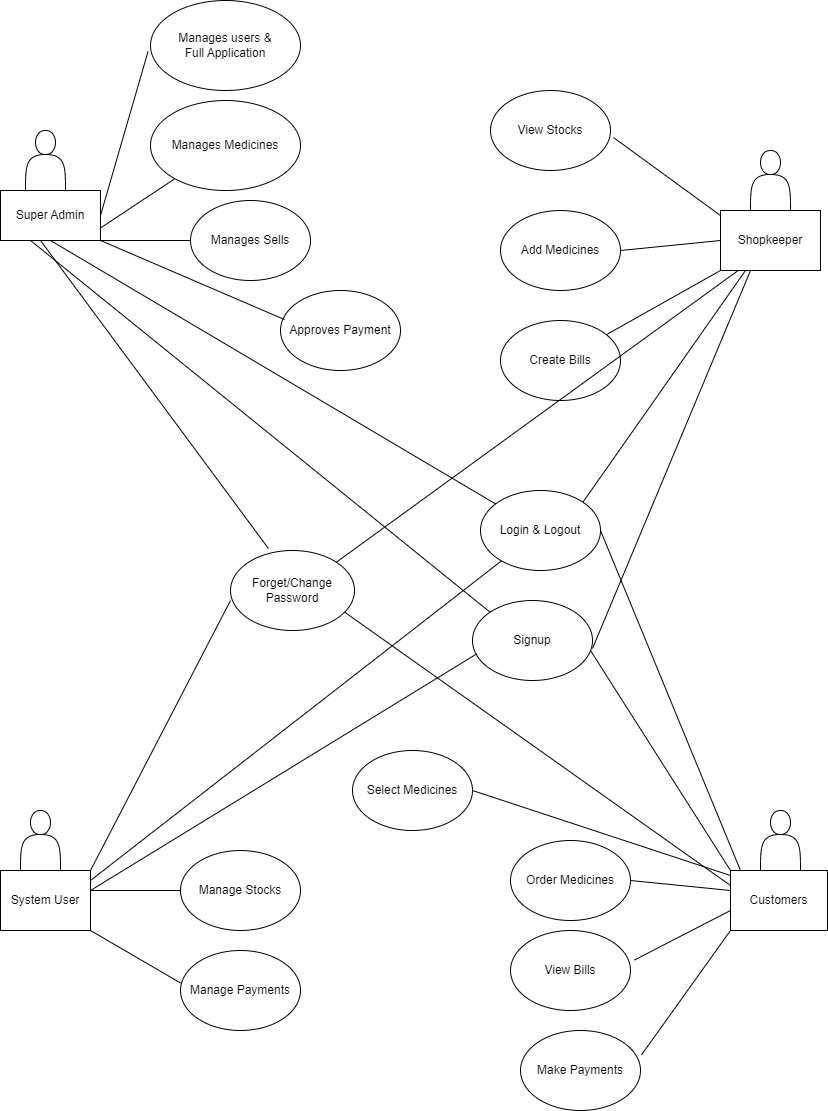

The diagram above was exported from draw.io. Its source (the exported page's mxGraphModel, read from the mxfile embedded in the PNG):
<mxGraphModel dx="1050" dy="573" grid="1" gridSize="10" guides="1" tooltips="1" connect="1" arrows="1" fold="1" page="1" pageScale="1" pageWidth="827" pageHeight="1169" math="0" shadow="0">
  <root>
    <mxCell id="0" />
    <mxCell id="1" parent="0" />
    <mxCell id="HIRb6xaGWbYA_VtQ-9Ul-1" value="Manages users &amp;amp;&lt;br&gt;Full Application" style="ellipse;whiteSpace=wrap;html=1;" parent="1" vertex="1">
      <mxGeometry x="150" y="80" width="150" height="90" as="geometry" />
    </mxCell>
    <mxCell id="HIRb6xaGWbYA_VtQ-9Ul-2" value="Manages Medicines" style="ellipse;whiteSpace=wrap;html=1;" parent="1" vertex="1">
      <mxGeometry x="150" y="180" width="150" height="90" as="geometry" />
    </mxCell>
    <mxCell id="HIRb6xaGWbYA_VtQ-9Ul-3" value="Manages Sells" style="ellipse;whiteSpace=wrap;html=1;" parent="1" vertex="1">
      <mxGeometry x="190" y="280" width="120" height="80" as="geometry" />
    </mxCell>
    <mxCell id="HIRb6xaGWbYA_VtQ-9Ul-4" value="Approves Payment" style="ellipse;whiteSpace=wrap;html=1;" parent="1" vertex="1">
      <mxGeometry x="280" y="370" width="120" height="80" as="geometry" />
    </mxCell>
    <mxCell id="HIRb6xaGWbYA_VtQ-9Ul-5" value="" style="shape=actor;whiteSpace=wrap;html=1;" parent="1" vertex="1">
      <mxGeometry x="25" y="210" width="40" height="60" as="geometry" />
    </mxCell>
    <mxCell id="HIRb6xaGWbYA_VtQ-9Ul-6" value="Super Admin" style="rounded=0;whiteSpace=wrap;html=1;" parent="1" vertex="1">
      <mxGeometry y="270" width="100" height="50" as="geometry" />
    </mxCell>
    <mxCell id="HIRb6xaGWbYA_VtQ-9Ul-7" value="" style="endArrow=none;html=1;rounded=0;entryX=0.033;entryY=0.363;entryDx=0;entryDy=0;entryPerimeter=0;exitX=1;exitY=1;exitDx=0;exitDy=0;" parent="1" source="HIRb6xaGWbYA_VtQ-9Ul-6" target="HIRb6xaGWbYA_VtQ-9Ul-4" edge="1">
      <mxGeometry width="50" height="50" relative="1" as="geometry">
        <mxPoint x="120" y="290" as="sourcePoint" />
        <mxPoint x="410" y="240" as="targetPoint" />
      </mxGeometry>
    </mxCell>
    <mxCell id="HIRb6xaGWbYA_VtQ-9Ul-8" value="" style="endArrow=none;html=1;rounded=0;exitX=1;exitY=0.5;exitDx=0;exitDy=0;entryX=-0.016;entryY=0.564;entryDx=0;entryDy=0;entryPerimeter=0;" parent="1" source="HIRb6xaGWbYA_VtQ-9Ul-6" target="HIRb6xaGWbYA_VtQ-9Ul-1" edge="1">
      <mxGeometry width="50" height="50" relative="1" as="geometry">
        <mxPoint x="390" y="370" as="sourcePoint" />
        <mxPoint x="320" y="310" as="targetPoint" />
      </mxGeometry>
    </mxCell>
    <mxCell id="HIRb6xaGWbYA_VtQ-9Ul-9" value="" style="endArrow=none;html=1;rounded=0;exitX=1;exitY=0.75;exitDx=0;exitDy=0;" parent="1" source="HIRb6xaGWbYA_VtQ-9Ul-6" target="HIRb6xaGWbYA_VtQ-9Ul-2" edge="1">
      <mxGeometry width="50" height="50" relative="1" as="geometry">
        <mxPoint x="150" y="380" as="sourcePoint" />
        <mxPoint x="200" y="330" as="targetPoint" />
      </mxGeometry>
    </mxCell>
    <mxCell id="HIRb6xaGWbYA_VtQ-9Ul-10" value="" style="endArrow=none;html=1;rounded=0;exitX=1;exitY=1;exitDx=0;exitDy=0;" parent="1" source="HIRb6xaGWbYA_VtQ-9Ul-6" target="HIRb6xaGWbYA_VtQ-9Ul-3" edge="1">
      <mxGeometry width="50" height="50" relative="1" as="geometry">
        <mxPoint x="120" y="330" as="sourcePoint" />
        <mxPoint x="240" y="340" as="targetPoint" />
      </mxGeometry>
    </mxCell>
    <mxCell id="HIRb6xaGWbYA_VtQ-9Ul-11" value="View Stocks" style="ellipse;whiteSpace=wrap;html=1;" parent="1" vertex="1">
      <mxGeometry x="490" y="170" width="120" height="80" as="geometry" />
    </mxCell>
    <mxCell id="HIRb6xaGWbYA_VtQ-9Ul-12" value="Add Medicines" style="ellipse;whiteSpace=wrap;html=1;" parent="1" vertex="1">
      <mxGeometry x="500" y="290" width="120" height="80" as="geometry" />
    </mxCell>
    <mxCell id="HIRb6xaGWbYA_VtQ-9Ul-13" value="Create Bills" style="ellipse;whiteSpace=wrap;html=1;" parent="1" vertex="1">
      <mxGeometry x="500" y="400" width="120" height="80" as="geometry" />
    </mxCell>
    <mxCell id="HIRb6xaGWbYA_VtQ-9Ul-14" value="" style="shape=actor;whiteSpace=wrap;html=1;" parent="1" vertex="1">
      <mxGeometry x="750" y="230" width="40" height="60" as="geometry" />
    </mxCell>
    <mxCell id="HIRb6xaGWbYA_VtQ-9Ul-15" value="Shopkeeper" style="rounded=0;whiteSpace=wrap;html=1;" parent="1" vertex="1">
      <mxGeometry x="720" y="290" width="100" height="60" as="geometry" />
    </mxCell>
    <mxCell id="HIRb6xaGWbYA_VtQ-9Ul-16" value="" style="endArrow=none;html=1;rounded=0;entryX=0;entryY=1;entryDx=0;entryDy=0;" parent="1" source="HIRb6xaGWbYA_VtQ-9Ul-13" target="HIRb6xaGWbYA_VtQ-9Ul-15" edge="1">
      <mxGeometry width="50" height="50" relative="1" as="geometry">
        <mxPoint x="670" y="400" as="sourcePoint" />
        <mxPoint x="652.530422886731" y="458.5060845773462" as="targetPoint" />
      </mxGeometry>
    </mxCell>
    <mxCell id="HIRb6xaGWbYA_VtQ-9Ul-17" value="" style="endArrow=none;html=1;rounded=0;entryX=0;entryY=0.5;entryDx=0;entryDy=0;exitX=1;exitY=0.5;exitDx=0;exitDy=0;" parent="1" source="HIRb6xaGWbYA_VtQ-9Ul-12" target="HIRb6xaGWbYA_VtQ-9Ul-15" edge="1">
      <mxGeometry width="50" height="50" relative="1" as="geometry">
        <mxPoint x="390" y="440" as="sourcePoint" />
        <mxPoint x="440" y="390" as="targetPoint" />
      </mxGeometry>
    </mxCell>
    <mxCell id="HIRb6xaGWbYA_VtQ-9Ul-18" value="" style="endArrow=none;html=1;rounded=0;exitX=1.025;exitY=0.588;exitDx=0;exitDy=0;exitPerimeter=0;" parent="1" source="HIRb6xaGWbYA_VtQ-9Ul-11" edge="1">
      <mxGeometry width="50" height="50" relative="1" as="geometry">
        <mxPoint x="670" y="345" as="sourcePoint" />
        <mxPoint x="720" y="295" as="targetPoint" />
      </mxGeometry>
    </mxCell>
    <mxCell id="HIRb6xaGWbYA_VtQ-9Ul-20" value="Manage Stocks" style="ellipse;whiteSpace=wrap;html=1;" parent="1" vertex="1">
      <mxGeometry x="180" y="930" width="120" height="80" as="geometry" />
    </mxCell>
    <mxCell id="HIRb6xaGWbYA_VtQ-9Ul-21" value="Login &amp;amp; Logout" style="ellipse;whiteSpace=wrap;html=1;" parent="1" vertex="1">
      <mxGeometry x="480" y="570" width="120" height="80" as="geometry" />
    </mxCell>
    <mxCell id="HIRb6xaGWbYA_VtQ-9Ul-22" value="Select Medicines" style="ellipse;whiteSpace=wrap;html=1;" parent="1" vertex="1">
      <mxGeometry x="352" y="830" width="120" height="80" as="geometry" />
    </mxCell>
    <mxCell id="HIRb6xaGWbYA_VtQ-9Ul-23" value="Forget/Change Password" style="ellipse;whiteSpace=wrap;html=1;" parent="1" vertex="1">
      <mxGeometry x="230" y="630" width="124" height="80" as="geometry" />
    </mxCell>
    <mxCell id="HIRb6xaGWbYA_VtQ-9Ul-24" value="Signup" style="ellipse;whiteSpace=wrap;html=1;" parent="1" vertex="1">
      <mxGeometry x="472" y="680" width="120" height="80" as="geometry" />
    </mxCell>
    <mxCell id="HIRb6xaGWbYA_VtQ-9Ul-25" value="View Bills" style="ellipse;whiteSpace=wrap;html=1;" parent="1" vertex="1">
      <mxGeometry x="510" y="1010" width="120" height="80" as="geometry" />
    </mxCell>
    <mxCell id="HIRb6xaGWbYA_VtQ-9Ul-26" value="Order Medicines" style="ellipse;whiteSpace=wrap;html=1;" parent="1" vertex="1">
      <mxGeometry x="510" y="920" width="120" height="80" as="geometry" />
    </mxCell>
    <mxCell id="HIRb6xaGWbYA_VtQ-9Ul-27" value="Make Payments" style="ellipse;whiteSpace=wrap;html=1;" parent="1" vertex="1">
      <mxGeometry x="520" y="1110" width="120" height="80" as="geometry" />
    </mxCell>
    <mxCell id="HIRb6xaGWbYA_VtQ-9Ul-28" value="" style="shape=actor;whiteSpace=wrap;html=1;" parent="1" vertex="1">
      <mxGeometry x="760" y="890" width="40" height="60" as="geometry" />
    </mxCell>
    <mxCell id="HIRb6xaGWbYA_VtQ-9Ul-29" value="Customers" style="rounded=0;whiteSpace=wrap;html=1;" parent="1" vertex="1">
      <mxGeometry x="730" y="950" width="97" height="60" as="geometry" />
    </mxCell>
    <mxCell id="HIRb6xaGWbYA_VtQ-9Ul-30" value="" style="shape=actor;whiteSpace=wrap;html=1;" parent="1" vertex="1">
      <mxGeometry x="20" y="890" width="40" height="60" as="geometry" />
    </mxCell>
    <mxCell id="HIRb6xaGWbYA_VtQ-9Ul-31" value="System User" style="rounded=0;whiteSpace=wrap;html=1;" parent="1" vertex="1">
      <mxGeometry y="950" width="90" height="60" as="geometry" />
    </mxCell>
    <mxCell id="HIRb6xaGWbYA_VtQ-9Ul-32" value="" style="endArrow=none;html=1;rounded=0;entryX=0;entryY=0.5;entryDx=0;entryDy=0;" parent="1" target="HIRb6xaGWbYA_VtQ-9Ul-20" edge="1">
      <mxGeometry width="50" height="50" relative="1" as="geometry">
        <mxPoint x="90" y="970" as="sourcePoint" />
        <mxPoint x="140" y="920" as="targetPoint" />
      </mxGeometry>
    </mxCell>
    <mxCell id="HIRb6xaGWbYA_VtQ-9Ul-33" value="Manage Payments" style="ellipse;whiteSpace=wrap;html=1;" parent="1" vertex="1">
      <mxGeometry x="180" y="1030" width="120" height="80" as="geometry" />
    </mxCell>
    <mxCell id="HIRb6xaGWbYA_VtQ-9Ul-34" value="" style="endArrow=none;html=1;rounded=0;entryX=0;entryY=0.406;entryDx=0;entryDy=0;entryPerimeter=0;" parent="1" target="HIRb6xaGWbYA_VtQ-9Ul-33" edge="1">
      <mxGeometry width="50" height="50" relative="1" as="geometry">
        <mxPoint x="90" y="1010" as="sourcePoint" />
        <mxPoint x="140" y="960" as="targetPoint" />
      </mxGeometry>
    </mxCell>
    <mxCell id="HIRb6xaGWbYA_VtQ-9Ul-35" value="" style="endArrow=none;html=1;rounded=0;exitX=1;exitY=0.5;exitDx=0;exitDy=0;" parent="1" source="HIRb6xaGWbYA_VtQ-9Ul-22" edge="1">
      <mxGeometry width="50" height="50" relative="1" as="geometry">
        <mxPoint x="680" y="1005" as="sourcePoint" />
        <mxPoint x="730" y="955" as="targetPoint" />
      </mxGeometry>
    </mxCell>
    <mxCell id="HIRb6xaGWbYA_VtQ-9Ul-36" value="" style="endArrow=none;html=1;rounded=0;exitX=1;exitY=0.5;exitDx=0;exitDy=0;" parent="1" source="HIRb6xaGWbYA_VtQ-9Ul-26" edge="1">
      <mxGeometry width="50" height="50" relative="1" as="geometry">
        <mxPoint x="680" y="1020" as="sourcePoint" />
        <mxPoint x="730" y="970" as="targetPoint" />
      </mxGeometry>
    </mxCell>
    <mxCell id="HIRb6xaGWbYA_VtQ-9Ul-37" value="" style="endArrow=none;html=1;rounded=0;exitX=1.033;exitY=0.369;exitDx=0;exitDy=0;exitPerimeter=0;" parent="1" source="HIRb6xaGWbYA_VtQ-9Ul-25" edge="1">
      <mxGeometry width="50" height="50" relative="1" as="geometry">
        <mxPoint x="680" y="1040" as="sourcePoint" />
        <mxPoint x="730" y="990" as="targetPoint" />
      </mxGeometry>
    </mxCell>
    <mxCell id="HIRb6xaGWbYA_VtQ-9Ul-38" value="" style="endArrow=none;html=1;rounded=0;exitX=1.008;exitY=0.306;exitDx=0;exitDy=0;exitPerimeter=0;" parent="1" source="HIRb6xaGWbYA_VtQ-9Ul-27" edge="1">
      <mxGeometry width="50" height="50" relative="1" as="geometry">
        <mxPoint x="680" y="1060" as="sourcePoint" />
        <mxPoint x="730" y="1010" as="targetPoint" />
      </mxGeometry>
    </mxCell>
    <mxCell id="HIRb6xaGWbYA_VtQ-9Ul-39" value="" style="endArrow=none;html=1;rounded=0;exitX=1;exitY=0.5;exitDx=0;exitDy=0;entryX=0.103;entryY=0;entryDx=0;entryDy=0;entryPerimeter=0;" parent="1" source="HIRb6xaGWbYA_VtQ-9Ul-21" target="HIRb6xaGWbYA_VtQ-9Ul-29" edge="1">
      <mxGeometry width="50" height="50" relative="1" as="geometry">
        <mxPoint x="480" y="650" as="sourcePoint" />
        <mxPoint x="530" y="650" as="targetPoint" />
      </mxGeometry>
    </mxCell>
    <mxCell id="HIRb6xaGWbYA_VtQ-9Ul-40" value="" style="endArrow=none;html=1;rounded=0;entryX=0.25;entryY=1;entryDx=0;entryDy=0;exitX=1;exitY=0;exitDx=0;exitDy=0;" parent="1" source="HIRb6xaGWbYA_VtQ-9Ul-21" target="HIRb6xaGWbYA_VtQ-9Ul-15" edge="1">
      <mxGeometry width="50" height="50" relative="1" as="geometry">
        <mxPoint x="472" y="635" as="sourcePoint" />
        <mxPoint x="522" y="585" as="targetPoint" />
      </mxGeometry>
    </mxCell>
    <mxCell id="HIRb6xaGWbYA_VtQ-9Ul-41" value="" style="endArrow=none;html=1;rounded=0;exitX=1;exitY=0.6;exitDx=0;exitDy=0;exitPerimeter=0;" parent="1" source="HIRb6xaGWbYA_VtQ-9Ul-24" edge="1">
      <mxGeometry width="50" height="50" relative="1" as="geometry">
        <mxPoint x="700" y="400" as="sourcePoint" />
        <mxPoint x="750" y="350" as="targetPoint" />
      </mxGeometry>
    </mxCell>
    <mxCell id="HIRb6xaGWbYA_VtQ-9Ul-42" value="" style="endArrow=none;html=1;rounded=0;" parent="1" edge="1">
      <mxGeometry width="50" height="50" relative="1" as="geometry">
        <mxPoint x="730" y="950" as="sourcePoint" />
        <mxPoint x="590" y="730" as="targetPoint" />
      </mxGeometry>
    </mxCell>
    <mxCell id="HIRb6xaGWbYA_VtQ-9Ul-43" value="" style="endArrow=none;html=1;rounded=0;entryX=0.17;entryY=1.008;entryDx=0;entryDy=0;entryPerimeter=0;exitX=1;exitY=0;exitDx=0;exitDy=0;" parent="1" source="HIRb6xaGWbYA_VtQ-9Ul-23" target="HIRb6xaGWbYA_VtQ-9Ul-15" edge="1">
      <mxGeometry width="50" height="50" relative="1" as="geometry">
        <mxPoint x="389" y="640" as="sourcePoint" />
        <mxPoint x="439" y="590" as="targetPoint" />
      </mxGeometry>
    </mxCell>
    <mxCell id="HIRb6xaGWbYA_VtQ-9Ul-44" value="" style="endArrow=none;html=1;rounded=0;entryX=0;entryY=0.25;entryDx=0;entryDy=0;exitX=0.919;exitY=0.769;exitDx=0;exitDy=0;exitPerimeter=0;" parent="1" source="HIRb6xaGWbYA_VtQ-9Ul-23" target="HIRb6xaGWbYA_VtQ-9Ul-29" edge="1">
      <mxGeometry width="50" height="50" relative="1" as="geometry">
        <mxPoint x="390" y="710" as="sourcePoint" />
        <mxPoint x="440" y="660" as="targetPoint" />
      </mxGeometry>
    </mxCell>
    <mxCell id="HIRb6xaGWbYA_VtQ-9Ul-45" value="" style="endArrow=none;html=1;rounded=0;exitX=0.306;exitY=-0.025;exitDx=0;exitDy=0;exitPerimeter=0;" parent="1" source="HIRb6xaGWbYA_VtQ-9Ul-23" edge="1">
      <mxGeometry width="50" height="50" relative="1" as="geometry">
        <mxPoint x="-10" y="370" as="sourcePoint" />
        <mxPoint x="40" y="320" as="targetPoint" />
      </mxGeometry>
    </mxCell>
    <mxCell id="HIRb6xaGWbYA_VtQ-9Ul-46" value="" style="endArrow=none;html=1;rounded=0;entryX=0.5;entryY=1;entryDx=0;entryDy=0;" parent="1" source="HIRb6xaGWbYA_VtQ-9Ul-21" target="HIRb6xaGWbYA_VtQ-9Ul-6" edge="1">
      <mxGeometry width="50" height="50" relative="1" as="geometry">
        <mxPoint x="20" y="410" as="sourcePoint" />
        <mxPoint x="70" y="360" as="targetPoint" />
      </mxGeometry>
    </mxCell>
    <mxCell id="HIRb6xaGWbYA_VtQ-9Ul-47" value="" style="endArrow=none;html=1;rounded=0;entryX=0.033;entryY=0.669;entryDx=0;entryDy=0;entryPerimeter=0;" parent="1" target="HIRb6xaGWbYA_VtQ-9Ul-24" edge="1">
      <mxGeometry width="50" height="50" relative="1" as="geometry">
        <mxPoint x="90" y="970" as="sourcePoint" />
        <mxPoint x="140" y="920" as="targetPoint" />
      </mxGeometry>
    </mxCell>
    <mxCell id="HIRb6xaGWbYA_VtQ-9Ul-48" value="" style="endArrow=none;html=1;rounded=0;" parent="1" target="HIRb6xaGWbYA_VtQ-9Ul-21" edge="1">
      <mxGeometry width="50" height="50" relative="1" as="geometry">
        <mxPoint x="90" y="960" as="sourcePoint" />
        <mxPoint x="140" y="910" as="targetPoint" />
      </mxGeometry>
    </mxCell>
    <mxCell id="HIRb6xaGWbYA_VtQ-9Ul-49" value="" style="endArrow=none;html=1;rounded=0;entryX=0;entryY=0.625;entryDx=0;entryDy=0;entryPerimeter=0;" parent="1" target="HIRb6xaGWbYA_VtQ-9Ul-23" edge="1">
      <mxGeometry width="50" height="50" relative="1" as="geometry">
        <mxPoint x="90" y="950" as="sourcePoint" />
        <mxPoint x="140" y="900" as="targetPoint" />
      </mxGeometry>
    </mxCell>
    <mxCell id="HIRb6xaGWbYA_VtQ-9Ul-50" value="" style="endArrow=none;html=1;rounded=0;exitX=0;exitY=0;exitDx=0;exitDy=0;" parent="1" source="HIRb6xaGWbYA_VtQ-9Ul-24" edge="1">
      <mxGeometry width="50" height="50" relative="1" as="geometry">
        <mxPoint x="-20" y="370" as="sourcePoint" />
        <mxPoint x="30" y="320" as="targetPoint" />
      </mxGeometry>
    </mxCell>
  </root>
</mxGraphModel>